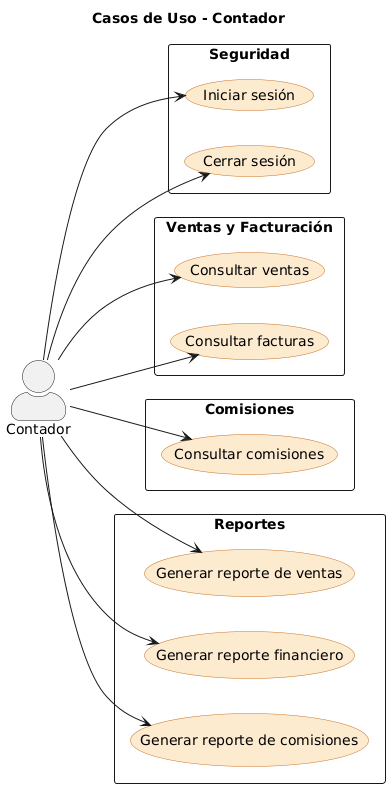

The diagram above was rendered by PlantUML. Its source (embedded in the PNG):
@startuml
title Casos de Uso - Contador

left to right direction
skinparam actorStyle awesome
skinparam usecase {
  BackgroundColor #FDEBD0
  BorderColor #CA6F1E
}

actor "Contador" as Contador

rectangle "Seguridad" {
  usecase "Iniciar sesión" as UC_Login
  usecase "Cerrar sesión" as UC_Logout
}

rectangle "Ventas y Facturación" {
  usecase "Consultar ventas" as UC_ConsVenta
  usecase "Consultar facturas" as UC_Factura
}

rectangle "Comisiones" {
  usecase "Consultar comisiones" as UC_ConsCom
}

rectangle "Reportes" {
  usecase "Generar reporte de ventas" as UC_RepVentas
  usecase "Generar reporte financiero" as UC_RepFin
  usecase "Generar reporte de comisiones" as UC_RepCom
}

Contador --> UC_Login
Contador --> UC_Logout
Contador --> UC_ConsVenta
Contador --> UC_Factura
Contador --> UC_ConsCom
Contador --> UC_RepVentas
Contador --> UC_RepFin
Contador --> UC_RepCom
@enduml